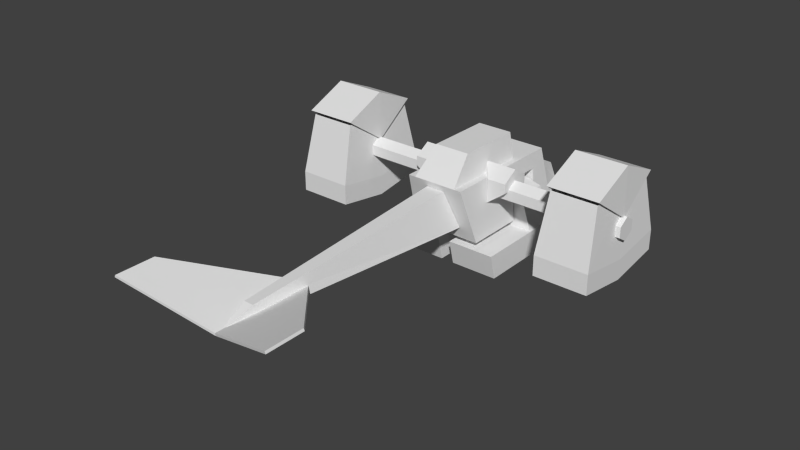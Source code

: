 # Source: dragon.blend  (saved by Blender 2.63.0; exported with 4.5.12 LTS)
import bpy
from mathutils import Matrix  # noqa: F401  (used for matrix-valued properties, if any)

bpy.ops.wm.read_factory_settings(use_empty=True)
scene = bpy.context.scene
scene.name = 'Scene'

# ---- collections
col_collection_1 = bpy.data.collections.new('Collection 1'); scene.collection.children.link(col_collection_1)
col_collection_2 = bpy.data.collections.new('Collection 2'); scene.collection.children.link(col_collection_2)
col_collection_3 = bpy.data.collections.new('Collection 3'); scene.collection.children.link(col_collection_3)
col_collection_4 = bpy.data.collections.new('Collection 4'); scene.collection.children.link(col_collection_4)
col_collection_5 = bpy.data.collections.new('Collection 5'); scene.collection.children.link(col_collection_5)
col_collection_6 = bpy.data.collections.new('Collection 6'); scene.collection.children.link(col_collection_6)
col_collection_7 = bpy.data.collections.new('Collection 7'); scene.collection.children.link(col_collection_7)
col_collection_8 = bpy.data.collections.new('Collection 8'); scene.collection.children.link(col_collection_8)
col_collection_9 = bpy.data.collections.new('Collection 9'); scene.collection.children.link(col_collection_9)
col_collection_10 = bpy.data.collections.new('Collection 10'); scene.collection.children.link(col_collection_10)

# ---- world
world_world = bpy.data.worlds.new('World'); scene.world = world_world
world_world.color = (0.05088, 0.05088, 0.05088)
world_world.use_sun_shadow = False
world_world.sun_shadow_jitter_overblur = 0.0
world_world.cycles.sampling_method = 'MANUAL'
world_world.cycles.sample_map_resolution = 256

# ---- meshes
me_flare2 = bpy.data.meshes.new('flare2')
me_flare2.from_pydata([(4.8, 2.0, -19.0)], [], [])
me_flare2.use_remesh_preserve_volume = False
me_flare2.use_remesh_preserve_attributes = False
me_flare2.use_mirror_vertex_groups = False
me_flare2.update()
me_flare1 = bpy.data.meshes.new('flare1')
me_flare1.from_pydata([(-4.8, 2.0, -19.0)], [], [])
me_flare1.use_remesh_preserve_volume = False
me_flare1.use_remesh_preserve_attributes = False
me_flare1.use_mirror_vertex_groups = False
me_flare1.update()
me_s1_left_003 = bpy.data.meshes.new('s1_left.003')
me_s1_left_003.from_pydata([(17.46, 21.15, 2.0), (17.46, 18.18, -4.8), (25.54, 18.18, -4.8), (25.54, 21.15, 2.0), (25.75, 13.5, 2.0), (17.25, 13.5, 2.0), (17.69, 20.95, 1.989), (17.69, 18.09, -4.645), (25.31, 18.09, -4.645), (25.31, 20.95, 1.989), (25.51, 13.5, 2.002), (17.49, 13.5, 2.002)], [], [(4, 2, 3), (0, 1, 5), (0, 3, 2, 1), (10, 9, 8), (6, 11, 7), (6, 7, 8, 9), (2, 4, 10, 8), (9, 10, 4, 3), (0, 5, 11, 6), (7, 11, 5, 1), (6, 9, 3, 0), (1, 2, 8, 7)])
_uv = me_s1_left_003.uv_layers.new(name='UVMap')
_uv.uv.foreach_set('vector', [0.4787, 0.5698, 0.4151, 0.4675, 0.5234, 0.4675, 0.5234, 0.3498, 0.4151, 0.3498, 0.4787, 0.2475, 0.5234, 0.3498, 0.5234, 0.4675, 0.4151, 0.4675, 0.4151, 0.3498, 0.4798, 0.5698, 0.5243, 0.4663, 0.4151, 0.4663, 0.5243, 0.351, 0.4798, 0.2475, 0.4151, 0.351, 0.5243, 0.351, 0.4151, 0.351, 0.4151, 0.4663, 0.5243, 0.4663, 0.1204, 0.8626, 0.1204, 0.8999, 0.1577, 0.8999, 0.1577, 0.8626, 0.1204, 0.8626, 0.1204, 0.8999, 0.1577, 0.8999, 0.1577, 0.8626, 0.1204, 0.8626, 0.1204, 0.8999, 0.1577, 0.8999, 0.1577, 0.8626, 0.1204, 0.8626, 0.1204, 0.8999, 0.1577, 0.8999, 0.1577, 0.8626, 0.1204, 0.8626, 0.1204, 0.8999, 0.1577, 0.8999, 0.1577, 0.8626, 0.1204, 0.8626, 0.1204, 0.8999, 0.1577, 0.8999, 0.1577, 0.8626])
me_s1_left_003.use_remesh_preserve_volume = False
me_s1_left_003.use_remesh_preserve_attributes = False
me_s1_left_003.use_mirror_vertex_groups = False
me_s1_left_003.update()
me_s1_left_002 = bpy.data.meshes.new('s1_left.002')
me_s1_left_002.from_pydata([(17.46, 21.15, 2.0), (17.46, 18.18, 8.8), (25.54, 18.18, 8.8), (25.54, 21.15, 2.0), (25.75, 13.5, 2.0), (17.25, 13.5, 2.0), (17.69, 20.95, 2.011), (17.69, 18.09, 8.645), (25.31, 18.09, 8.645), (25.31, 20.95, 2.011), (25.51, 13.5, 1.998), (17.49, 13.5, 1.998)], [], [(4, 3, 2), (0, 5, 1), (0, 1, 2, 3), (10, 8, 9), (6, 7, 11), (6, 9, 8, 7), (2, 8, 10, 4), (9, 3, 4, 10), (0, 6, 11, 5), (7, 1, 5, 11), (6, 0, 3, 9), (1, 7, 8, 2)])
_uv = me_s1_left_002.uv_layers.new(name='UVMap')
_uv.uv.foreach_set('vector', [0.4787, 0.5698, 0.5234, 0.4675, 0.4151, 0.4675, 0.5234, 0.3498, 0.4787, 0.2475, 0.4151, 0.3498, 0.5234, 0.3498, 0.4151, 0.3498, 0.4151, 0.4675, 0.5234, 0.4675, 0.4798, 0.5698, 0.4151, 0.4663, 0.5243, 0.4663, 0.5243, 0.351, 0.4151, 0.351, 0.4798, 0.2475, 0.5243, 0.351, 0.5243, 0.4663, 0.4151, 0.4663, 0.4151, 0.351, 0.1204, 0.8626, 0.1577, 0.8626, 0.1577, 0.8999, 0.1204, 0.8999, 0.1204, 0.8626, 0.1577, 0.8626, 0.1577, 0.8999, 0.1204, 0.8999, 0.1204, 0.8626, 0.1577, 0.8626, 0.1577, 0.8999, 0.1204, 0.8999, 0.1204, 0.8626, 0.1577, 0.8626, 0.1577, 0.8999, 0.1204, 0.8999, 0.1204, 0.8626, 0.1577, 0.8626, 0.1577, 0.8999, 0.1204, 0.8999, 0.1204, 0.8626, 0.1577, 0.8626, 0.1577, 0.8999, 0.1204, 0.8999])
me_s1_left_002.use_remesh_preserve_volume = False
me_s1_left_002.use_remesh_preserve_attributes = False
me_s1_left_002.use_mirror_vertex_groups = False
me_s1_left_002.update()
me_s1_left_001 = bpy.data.meshes.new('s1_left.001')
me_s1_left_001.from_pydata([(-17.46, 21.15, 2.0), (-17.46, 18.18, 8.8), (-25.54, 18.18, 8.8), (-25.54, 21.15, 2.0), (-25.75, 13.5, 2.0), (-17.25, 13.5, 2.0), (-17.69, 20.95, 2.011), (-17.69, 18.09, 8.645), (-25.31, 18.09, 8.645), (-25.31, 20.95, 2.011), (-25.51, 13.5, 1.998), (-17.49, 13.5, 1.998)], [], [(4, 2, 3), (0, 1, 5), (0, 3, 2, 1), (10, 9, 8), (6, 11, 7), (6, 7, 8, 9), (2, 4, 10, 8), (9, 10, 4, 3), (0, 5, 11, 6), (7, 11, 5, 1), (6, 9, 3, 0), (1, 2, 8, 7)])
_uv = me_s1_left_001.uv_layers.new(name='UVMap')
_uv.uv.foreach_set('vector', [0.4787, 0.5698, 0.4151, 0.4675, 0.5234, 0.4675, 0.5234, 0.3498, 0.4151, 0.3498, 0.4787, 0.2475, 0.5234, 0.3498, 0.5234, 0.4675, 0.4151, 0.4675, 0.4151, 0.3498, 0.4798, 0.5698, 0.5243, 0.4663, 0.4151, 0.4663, 0.5243, 0.351, 0.4798, 0.2475, 0.4151, 0.351, 0.5243, 0.351, 0.4151, 0.351, 0.4151, 0.4663, 0.5243, 0.4663, 0.1204, 0.8626, 0.1204, 0.8999, 0.1577, 0.8999, 0.1577, 0.8626, 0.1204, 0.8626, 0.1204, 0.8999, 0.1577, 0.8999, 0.1577, 0.8626, 0.1204, 0.8626, 0.1204, 0.8999, 0.1577, 0.8999, 0.1577, 0.8626, 0.1204, 0.8626, 0.1204, 0.8999, 0.1577, 0.8999, 0.1577, 0.8626, 0.1204, 0.8626, 0.1204, 0.8999, 0.1577, 0.8999, 0.1577, 0.8626, 0.1204, 0.8626, 0.1204, 0.8999, 0.1577, 0.8999, 0.1577, 0.8626])
me_s1_left_001.use_remesh_preserve_volume = False
me_s1_left_001.use_remesh_preserve_attributes = False
me_s1_left_001.use_mirror_vertex_groups = False
me_s1_left_001.update()
me_s1_left = bpy.data.meshes.new('s1_left')
me_s1_left.from_pydata([(-17.46, 21.15, 2.0), (-17.46, 18.18, -4.8), (-25.54, 18.18, -4.8), (-25.54, 21.15, 2.0), (-25.75, 13.5, 2.0), (-17.25, 13.5, 2.0), (-17.69, 20.95, 1.989), (-17.69, 18.09, -4.645), (-25.31, 18.09, -4.645), (-25.31, 20.95, 1.989), (-25.51, 13.5, 2.002), (-17.49, 13.5, 2.002)], [], [(4, 3, 2), (0, 5, 1), (0, 1, 2, 3), (10, 8, 9), (6, 7, 11), (6, 9, 8, 7), (2, 8, 10, 4), (9, 3, 4, 10), (0, 6, 11, 5), (7, 1, 5, 11), (6, 0, 3, 9), (1, 7, 8, 2)])
_uv = me_s1_left.uv_layers.new(name='UVMap')
_uv.uv.foreach_set('vector', [0.4787, 0.5698, 0.5234, 0.4675, 0.4151, 0.4675, 0.5234, 0.3498, 0.4787, 0.2475, 0.4151, 0.3498, 0.5234, 0.3498, 0.4151, 0.3498, 0.4151, 0.4675, 0.5234, 0.4675, 0.4798, 0.5698, 0.4151, 0.4663, 0.5243, 0.4663, 0.5243, 0.351, 0.4151, 0.351, 0.4798, 0.2475, 0.5243, 0.351, 0.5243, 0.4663, 0.4151, 0.4663, 0.4151, 0.351, 0.1204, 0.8626, 0.1577, 0.8626, 0.1577, 0.8999, 0.1204, 0.8999, 0.1204, 0.8626, 0.1577, 0.8626, 0.1577, 0.8999, 0.1204, 0.8999, 0.1204, 0.8626, 0.1577, 0.8626, 0.1577, 0.8999, 0.1204, 0.8999, 0.1204, 0.8626, 0.1577, 0.8626, 0.1577, 0.8999, 0.1204, 0.8999, 0.1204, 0.8626, 0.1577, 0.8626, 0.1577, 0.8999, 0.1204, 0.8999, 0.1204, 0.8626, 0.1577, 0.8626, 0.1577, 0.8999, 0.1204, 0.8999])
me_s1_left.use_remesh_preserve_volume = False
me_s1_left.use_remesh_preserve_attributes = False
me_s1_left.use_mirror_vertex_groups = False
me_s1_left.update()
me_thruster_left_001 = bpy.data.meshes.new('thruster_left.001')
me_thruster_left_001.from_pydata([(17.25, 8.4, 10.5), (17.89, 17.54, 8.375), (25.75, 8.4, 10.5), (25.11, 17.54, 8.375), (25.11, 17.54, 2.0), (25.75, 7.125, 2.0), (17.89, 17.54, -4.375), (25.75, 8.4, -6.5), (25.11, 17.54, -4.375), (25.75, 5.212, 10.5), (25.75, 3.938, 2.0), (25.75, 5.212, -6.5), (17.89, 13.05, 8.375), (25.11, 13.05, 8.375), (17.89, 13.05, -4.375), (25.11, 13.05, -4.375), (17.89, 17.54, 2.0), (17.25, 5.212, 10.5), (17.25, 8.4, -6.5), (17.25, 7.125, 2.0), (17.25, 5.212, -6.5), (17.25, 3.938, 2.0)], [], [(20, 21, 19, 18), (9, 10, 5, 2), (6, 14, 15, 8), (12, 1, 3, 13), (12, 13, 15, 14), (2, 5, 4, 3), (1, 12, 14, 6), (7, 8, 4, 5), (20, 18, 7, 11), (18, 19, 16, 6), (17, 9, 2, 0), (2, 3, 1, 0), (11, 7, 5, 10), (0, 1, 16, 19), (7, 18, 6, 8), (17, 0, 19, 21), (17, 21, 10, 9), (10, 21, 20, 11), (8, 15, 13, 3)])
_uv = me_thruster_left_001.uv_layers.new(name='UVMap')
_uv.uv.foreach_set('vector', [0.3046, 0.1122, 0.2016, 0.09677, 0.2016, 0.1354, 0.3046, 0.1508, 0.3046, 0.1122, 0.2016, 0.09677, 0.2016, 0.1354, 0.3046, 0.1508, 0.3179, 0.33, 0.3179, 0.388, 0.4112, 0.388, 0.4112, 0.33, 0.4117, 0.3892, 0.4117, 0.331, 0.3181, 0.331, 0.3181, 0.3892, 0.3179, 0.5526, 0.4112, 0.5526, 0.4112, 0.388, 0.3179, 0.388, 0.3046, 0.1508, 0.2016, 0.1354, 0.2016, 0.2618, 0.2789, 0.2618, 0.3481, 0.5775, 0.3481, 0.6361, 0.5146, 0.6361, 0.5146, 0.5775, 0.3046, 0.1508, 0.2789, 0.2618, 0.2016, 0.2618, 0.2016, 0.1354, 0.3097, 0.1678, 0.3097, 0.2089, 0.4194, 0.2089, 0.4194, 0.1678, 0.3046, 0.1508, 0.2016, 0.1354, 0.2016, 0.2618, 0.2789, 0.2618, 0.42, 0.1681, 0.3098, 0.1681, 0.3098, 0.2094, 0.42, 0.2094, 0.3098, 0.2094, 0.3181, 0.331, 0.4117, 0.331, 0.42, 0.2094, 0.3046, 0.1122, 0.3046, 0.1508, 0.2016, 0.1354, 0.2016, 0.09677, 0.3046, 0.1508, 0.2789, 0.2618, 0.2016, 0.2618, 0.2016, 0.1354, 0.4194, 0.2089, 0.3097, 0.2089, 0.3179, 0.33, 0.4112, 0.33, 0.3046, 0.1122, 0.3046, 0.1508, 0.2016, 0.1354, 0.2016, 0.09677, 0.42, 0.1681, 0.42, 0.05674, 0.3098, 0.05674, 0.3098, 0.1681, 0.4194, 0.05679, 0.3097, 0.05679, 0.3097, 0.1678, 0.4194, 0.1678, 0.3481, 0.5778, 0.3481, 0.6365, 0.5146, 0.6365, 0.5146, 0.5778])
me_thruster_left_001.use_remesh_preserve_volume = False
me_thruster_left_001.use_remesh_preserve_attributes = False
me_thruster_left_001.use_mirror_vertex_groups = False
me_thruster_left_001.update()
me_thruster_left = bpy.data.meshes.new('thruster_left')
me_thruster_left.from_pydata([(-17.25, 8.4, 10.5), (-17.89, 17.54, 8.375), (-25.75, 8.4, 10.5), (-25.11, 17.54, 8.375), (-25.11, 17.54, 2.0), (-25.75, 7.125, 2.0), (-17.89, 17.54, -4.375), (-25.75, 8.4, -6.5), (-25.11, 17.54, -4.375), (-25.75, 5.212, 10.5), (-25.75, 3.938, 2.0), (-25.75, 5.212, -6.5), (-17.89, 13.05, 8.375), (-25.11, 13.05, 8.375), (-17.89, 13.05, -4.375), (-25.11, 13.05, -4.375), (-17.89, 17.54, 2.0), (-17.25, 5.212, 10.5), (-17.25, 8.4, -6.5), (-17.25, 7.125, 2.0), (-17.25, 5.212, -6.5), (-17.25, 3.938, 2.0)], [], [(20, 18, 19, 21), (9, 2, 5, 10), (6, 8, 15, 14), (12, 13, 3, 1), (12, 14, 15, 13), (2, 3, 4, 5), (1, 6, 14, 12), (7, 5, 4, 8), (20, 11, 7, 18), (18, 6, 16, 19), (17, 0, 2, 9), (2, 0, 1, 3), (11, 10, 5, 7), (0, 19, 16, 1), (7, 8, 6, 18), (17, 21, 19, 0), (17, 9, 10, 21), (10, 11, 20, 21), (8, 3, 13, 15)])
_uv = me_thruster_left.uv_layers.new(name='UVMap')
_uv.uv.foreach_set('vector', [0.3046, 0.1122, 0.3046, 0.1508, 0.2016, 0.1354, 0.2016, 0.09677, 0.3046, 0.1122, 0.3046, 0.1508, 0.2016, 0.1354, 0.2016, 0.09677, 0.3179, 0.33, 0.4112, 0.33, 0.4112, 0.388, 0.3179, 0.388, 0.4117, 0.3892, 0.3181, 0.3892, 0.3181, 0.331, 0.4117, 0.331, 0.3179, 0.5526, 0.3179, 0.388, 0.4112, 0.388, 0.4112, 0.5526, 0.3046, 0.1508, 0.2789, 0.2618, 0.2016, 0.2618, 0.2016, 0.1354, 0.3481, 0.5775, 0.5146, 0.5775, 0.5146, 0.6361, 0.3481, 0.6361, 0.3046, 0.1508, 0.2016, 0.1354, 0.2016, 0.2618, 0.2789, 0.2618, 0.3097, 0.1678, 0.4194, 0.1678, 0.4194, 0.2089, 0.3097, 0.2089, 0.3046, 0.1508, 0.2789, 0.2618, 0.2016, 0.2618, 0.2016, 0.1354, 0.42, 0.1681, 0.42, 0.2094, 0.3098, 0.2094, 0.3098, 0.1681, 0.3098, 0.2094, 0.42, 0.2094, 0.4117, 0.331, 0.3181, 0.331, 0.3046, 0.1122, 0.2016, 0.09677, 0.2016, 0.1354, 0.3046, 0.1508, 0.3046, 0.1508, 0.2016, 0.1354, 0.2016, 0.2618, 0.2789, 0.2618, 0.4194, 0.2089, 0.4112, 0.33, 0.3179, 0.33, 0.3097, 0.2089, 0.3046, 0.1122, 0.2016, 0.09677, 0.2016, 0.1354, 0.3046, 0.1508, 0.42, 0.1681, 0.3098, 0.1681, 0.3098, 0.05674, 0.42, 0.05674, 0.4194, 0.05679, 0.4194, 0.1678, 0.3097, 0.1678, 0.3097, 0.05679, 0.3481, 0.5778, 0.5146, 0.5778, 0.5146, 0.6365, 0.3481, 0.6365])
me_thruster_left.use_remesh_preserve_volume = False
me_thruster_left.use_remesh_preserve_attributes = False
me_thruster_left.use_mirror_vertex_groups = False
me_thruster_left.update()
me_nrg_left_001 = bpy.data.meshes.new('nrg_left.001')
me_nrg_left_001.from_pydata([(17.96, 13.5, -4.292), (19.22, 17.24, -1.146), (19.22, 17.24, 5.146), (17.96, 13.5, 8.292), (25.04, 13.5, -4.292), (23.78, 17.24, -1.146), (23.78, 17.24, 5.146), (25.04, 13.5, 8.292)], [], [(4, 0, 1, 5), (5, 1, 2, 6), (4, 5, 6, 7), (0, 3, 2, 1), (6, 2, 3, 7), (4, 7, 3, 0)])
_uv = me_nrg_left_001.uv_layers.new(name='UVMap')
_uv.uv.foreach_set('vector', [0.8585, 0.6391, 0.7637, 0.6391, 0.7806, 0.7044, 0.8415, 0.7044, 0.8415, 0.7044, 0.7806, 0.7044, 0.7806, 0.7886, 0.8415, 0.7886, 0.8973, 0.6613, 0.8439, 0.7038, 0.8439, 0.789, 0.8973, 0.8316, 0.8973, 0.8316, 0.8973, 0.6613, 0.8439, 0.7038, 0.8439, 0.789, 0.8415, 0.7886, 0.7806, 0.7886, 0.7637, 0.854, 0.8585, 0.854, 0.4292, 0.6434, 0.4292, 0.8152, 0.5259, 0.8152, 0.5259, 0.6434])
me_nrg_left_001.use_remesh_preserve_volume = False
me_nrg_left_001.use_remesh_preserve_attributes = False
me_nrg_left_001.use_mirror_vertex_groups = False
me_nrg_left_001.update()
me_nrg_left = bpy.data.meshes.new('nrg_left')
me_nrg_left.from_pydata([(-17.96, 13.5, -4.292), (-19.22, 17.24, -1.146), (-19.22, 17.24, 5.146), (-17.96, 13.5, 8.292), (-25.04, 13.5, -4.292), (-23.78, 17.24, -1.146), (-23.78, 17.24, 5.146), (-25.04, 13.5, 8.292)], [], [(4, 5, 1, 0), (5, 6, 2, 1), (4, 7, 6, 5), (0, 1, 2, 3), (6, 7, 3, 2), (4, 0, 3, 7)])
_uv = me_nrg_left.uv_layers.new(name='UVMap')
_uv.uv.foreach_set('vector', [0.8585, 0.6391, 0.8415, 0.7044, 0.7806, 0.7044, 0.7637, 0.6391, 0.8415, 0.7044, 0.8415, 0.7886, 0.7806, 0.7886, 0.7806, 0.7044, 0.8973, 0.6613, 0.8973, 0.8316, 0.8439, 0.789, 0.8439, 0.7038, 0.8973, 0.8316, 0.8439, 0.789, 0.8439, 0.7038, 0.8973, 0.6613, 0.8415, 0.7886, 0.8585, 0.854, 0.7637, 0.854, 0.7806, 0.7886, 0.4292, 0.6434, 0.5259, 0.6434, 0.5259, 0.8152, 0.4292, 0.8152])
me_nrg_left.use_remesh_preserve_volume = False
me_nrg_left.use_remesh_preserve_attributes = False
me_nrg_left.use_mirror_vertex_groups = False
me_nrg_left.update()
me_base = bpy.data.meshes.new('base')
me_base.from_pydata([(1.571, 8.0, -18.0), (-3.0, 12.0, -10.44), (3.0, 12.0, -10.44), (2.0, 5.0, -19.0), (-2.0, 5.0, -19.0), (5.0, 5.0, -12.0), (-4.625, 14.0, 10.5), (-4.625, 14.0, -10.0), (-1.571, 8.0, -18.0), (0.0, 9.0, 51.7), (0.7497, 11.0, 46.7), (1.53, 9.0, 40.7), (-1.53, 9.0, 40.7), (13.0, 14.0, 56.2), (13.0, 14.0, 50.2), (3.0, 7.0, 8.199), (-1.47, 13.0, 10.2), (1.47, 13.0, 10.2), (2.8, 18.0, -4.0), (3.5, 14.0, -4.0), (-3.5, 14.0, -4.0), (3.5, 14.0, 10.5), (-5.0, 5.0, -12.0), (2.8, 18.0, 6.5), (-2.8, 18.0, 6.5), (4.625, 14.0, -2.0), (4.868, 11.5, -2.0), (4.868, 11.5, -7.5), (4.625, 14.0, -7.5), (4.625, 14.0, 10.5), (5.5, 5.0, 7.5), (5.5, 5.0, -2.0), (5.5, 5.0, -12.0), (4.625, 14.0, -10.0), (5.5, 5.0, -7.5), (-12.86, 14.35, 50.2), (-0.1363, 9.354, 36.2), (-0.1363, 9.354, 52.2), (12.86, 14.35, 56.2), (12.86, 14.35, 50.2), (-12.86, 14.35, 56.2), (-0.7497, 11.0, 46.7), (0.1363, 9.354, 52.2), (-3.0, 7.0, 8.199), (0.1363, 9.354, 36.2), (-4.625, 14.0, -2.0), (-4.868, 11.5, -2.0), (-4.868, 11.5, -7.5), (-4.625, 14.0, -7.5), (-13.0, 14.0, 50.2), (-5.5, 5.0, 7.5), (-5.5, 5.0, -2.0), (-5.5, 5.0, -12.0), (-13.0, 14.0, 56.2), (-5.5, 5.0, -7.5), (-2.8, 18.0, -4.0), (0.0, 9.0, 52.2), (-3.5, 14.0, 10.5), (0.0, 9.0, 36.2)], [], [(2, 5, 3, 0), (9, 11, 10), (36, 37, 38, 39), (1, 8, 4, 22), (56, 58, 14, 13), (56, 13, 38, 37), (36, 39, 14, 58), (15, 17, 10, 11), (6, 29, 33, 7), (58, 56, 37, 36), (19, 18, 23, 21), (56, 53, 49, 58), (32, 33, 28, 34), (25, 26, 27, 28), (56, 42, 40, 53), (53, 40, 35, 49), (29, 30, 31, 25), (0, 8, 1, 2), (13, 14, 39, 38), (3, 4, 8, 0), (44, 58, 49, 35), (45, 48, 47, 46), (58, 44, 42, 56), (44, 35, 40, 42), (16, 41, 10, 17), (9, 10, 41), (12, 43, 15, 11), (43, 12, 41, 16), (52, 54, 48, 7), (50, 30, 29, 6), (24, 23, 18, 55), (19, 20, 55, 18), (7, 33, 32, 52), (23, 24, 57, 21), (9, 41, 12), (6, 45, 51, 50), (20, 57, 24, 55), (26, 31, 51, 46), (30, 50, 51, 31), (26, 46, 47, 27), (34, 27, 47, 54), (52, 32, 34, 54), (4, 3, 5, 22)])
_uv = me_base.uv_layers.new(name='UVMap')
_uv.uv.foreach_set('vector', [0.1134, 0.8135, 0.109, 0.9192, 0.0008781, 0.9241, 0.00952, 0.8796, 0.008828, 0.8671, 0.01071, 0.5431, 0.06309, 0.6903, 0.3578, 0.5599, 0.1693, 0.5599, 0.1222, 0.724, 0.1929, 0.724, 0.1134, 0.8135, 0.00952, 0.8796, 0.0008781, 0.9241, 0.109, 0.9192, 0.1687, 0.5603, 0.357, 0.5606, 0.1919, 0.7243, 0.1213, 0.7241, 0.1202, 0.8642, 0.1598, 0.8642, 0.1598, 0.9038, 0.1202, 0.9038, 0.1202, 0.8642, 0.1598, 0.8642, 0.1598, 0.9038, 0.1202, 0.9038, 0.008828, 0.1017, 0.09071, 0.1342, 0.06309, 0.6903, 0.01071, 0.5431, 0.4861, 0.8876, 0.4861, 0.9844, 0.2716, 0.9844, 0.2716, 0.8876, 0.1118, 0.8579, 0.1616, 0.8579, 0.1616, 0.9077, 0.1118, 0.9077, 0.3061, 0.4703, 0.2492, 0.4703, 0.2492, 0.3233, 0.3061, 0.2673, 0.1687, 0.5603, 0.1213, 0.7241, 0.1919, 0.7243, 0.357, 0.5606, 0.6235, 0.6901, 0.5834, 0.8718, 0.5332, 0.8718, 0.5331, 0.6901, 0.4227, 0.8719, 0.4227, 0.8214, 0.5332, 0.8213, 0.5332, 0.8718, 0.1202, 0.8642, 0.1202, 0.9038, 0.1598, 0.9038, 0.1598, 0.8642, 0.1202, 0.8642, 0.1202, 0.9038, 0.1598, 0.9038, 0.1598, 0.8642, 0.1715, 0.8721, 0.2317, 0.6904, 0.4226, 0.6902, 0.4227, 0.8719, 0.04683, 0.9785, 0.04683, 0.935, 0.1651, 0.9153, 0.1651, 0.9983, 0.1202, 0.8642, 0.1598, 0.8642, 0.1598, 0.9038, 0.1202, 0.9038, 0.003071, 0.9844, 0.003071, 0.9291, 0.04683, 0.935, 0.04683, 0.9785, 0.1202, 0.8642, 0.1202, 0.9038, 0.1598, 0.9038, 0.1598, 0.8642, 0.4227, 0.8719, 0.5332, 0.8718, 0.5332, 0.8213, 0.4227, 0.8214, 0.1118, 0.8579, 0.1118, 0.9077, 0.1616, 0.9077, 0.1616, 0.8579, 0.3578, 0.5599, 0.1929, 0.724, 0.1222, 0.724, 0.1693, 0.5599, 0.1684, 0.1439, 0.1211, 0.7048, 0.06309, 0.6903, 0.09071, 0.1342, 0.008828, 0.8671, 0.06309, 0.6903, 0.1211, 0.7048, 0.9212, 0.8516, 0.8952, 0.3066, 0.9957, 0.3063, 0.9931, 0.8514, 0.008828, 0.1017, 0.01071, 0.5431, 0.06309, 0.6903, 0.09071, 0.1342, 0.6235, 0.6901, 0.5331, 0.6901, 0.5332, 0.8718, 0.5834, 0.8718, 0.5854, 0.8784, 0.5854, 0.9936, 0.4861, 0.9844, 0.4861, 0.8876, 0.2465, 0.4723, 0.1676, 0.4723, 0.1676, 0.3244, 0.2465, 0.3244, 0.1577, 0.268, 0.2564, 0.268, 0.2465, 0.3244, 0.1676, 0.3244, 0.2716, 0.8876, 0.2716, 0.9844, 0.1751, 0.9936, 0.1751, 0.8784, 0.1676, 0.4723, 0.2465, 0.4723, 0.2564, 0.552, 0.1577, 0.552, 0.008828, 0.8671, 0.06309, 0.6903, 0.01071, 0.5431, 0.1715, 0.8721, 0.4227, 0.8719, 0.4226, 0.6902, 0.2317, 0.6904, 0.3061, 0.4703, 0.3061, 0.2673, 0.2492, 0.3233, 0.2492, 0.4703, 0.7973, 0.8672, 0.8787, 0.8592, 0.8787, 0.997, 0.7973, 0.989, 0.9977, 0.8592, 0.9977, 0.997, 0.8787, 0.997, 0.8787, 0.8592, 0.7973, 0.8672, 0.7973, 0.989, 0.7285, 0.989, 0.7285, 0.8672, 0.6471, 0.8592, 0.7285, 0.8672, 0.7285, 0.989, 0.6471, 0.997, 0.5908, 0.997, 0.5908, 0.8592, 0.6471, 0.8592, 0.6471, 0.997, 0.6164, 0.8068, 0.6164, 0.7301, 0.7507, 0.6725, 0.7507, 0.8644])
me_base.use_remesh_preserve_volume = False
me_base.use_remesh_preserve_attributes = False
me_base.use_mirror_vertex_groups = False
me_base.update()
me_arm_left_001 = bpy.data.meshes.new('arm_left.001')
me_arm_left_001.from_pydata([(26.21, 12.82, 0.4164), (4.703, 12.82, 0.4164), (26.21, 13.81, 2.0), (4.703, 13.81, 2.0), (26.21, 12.82, 3.584), (4.703, 12.82, 3.584), (26.21, 11.18, 3.584), (4.703, 11.18, 3.584), (26.21, 10.19, 2.0), (4.703, 10.19, 2.0), (26.21, 11.18, 0.4164), (4.703, 11.18, 0.4164)], [], [(2, 0, 1, 3), (4, 2, 3, 5), (8, 6, 7, 9), (10, 8, 9, 11), (10, 11, 1, 0), (4, 5, 7, 6), (2, 4, 6, 8, 10, 0)])
_uv = me_arm_left_001.uv_layers.new(name='UVMap')
_uv.uv.foreach_set('vector', [0.12, 0.8011, 0.12, 0.8434, 0.1622, 0.8434, 0.1622, 0.8011, 0.12, 0.8011, 0.12, 0.8434, 0.1622, 0.8434, 0.1622, 0.8011, 0.12, 0.8011, 0.12, 0.8434, 0.1622, 0.8434, 0.1622, 0.8011, 0.12, 0.8011, 0.12, 0.8434, 0.1622, 0.8434, 0.1622, 0.8011, 0.12, 0.8011, 0.12, 0.8434, 0.1622, 0.8434, 0.1622, 0.8011, 0.12, 0.8011, 0.12, 0.8434, 0.1622, 0.8434, 0.1622, 0.8011, 0.1738, 0.7636, 0.1586, 0.7394, 0.1334, 0.7394, 0.1182, 0.7636, 0.1334, 0.7878, 0.1586, 0.7878])
me_arm_left_001.use_remesh_preserve_volume = False
me_arm_left_001.use_remesh_preserve_attributes = False
me_arm_left_001.use_mirror_vertex_groups = False
me_arm_left_001.update()
me_arm_left = bpy.data.meshes.new('arm_left')
me_arm_left.from_pydata([(-26.21, 12.82, 0.4164), (-4.703, 12.82, 0.4164), (-26.21, 13.81, 2.0), (-4.703, 13.81, 2.0), (-26.21, 12.82, 3.584), (-4.703, 12.82, 3.584), (-26.21, 11.18, 3.584), (-4.703, 11.18, 3.584), (-26.21, 10.19, 2.0), (-4.703, 10.19, 2.0), (-26.21, 11.18, 0.4164), (-4.703, 11.18, 0.4164)], [], [(2, 3, 1, 0), (4, 5, 3, 2), (8, 9, 7, 6), (10, 11, 9, 8), (10, 0, 1, 11), (4, 6, 7, 5), (2, 0, 10, 8, 6, 4)])
_uv = me_arm_left.uv_layers.new(name='UVMap')
_uv.uv.foreach_set('vector', [0.12, 0.8011, 0.1622, 0.8011, 0.1622, 0.8434, 0.12, 0.8434, 0.12, 0.8011, 0.1622, 0.8011, 0.1622, 0.8434, 0.12, 0.8434, 0.12, 0.8011, 0.1622, 0.8011, 0.1622, 0.8434, 0.12, 0.8434, 0.12, 0.8011, 0.1622, 0.8011, 0.1622, 0.8434, 0.12, 0.8434, 0.12, 0.8011, 0.1622, 0.8011, 0.1622, 0.8434, 0.12, 0.8434, 0.12, 0.8011, 0.1622, 0.8011, 0.1622, 0.8434, 0.12, 0.8434, 0.1738, 0.7636, 0.1586, 0.7878, 0.1334, 0.7878, 0.1182, 0.7636, 0.1334, 0.7394, 0.1586, 0.7394])
me_arm_left.use_remesh_preserve_volume = False
me_arm_left.use_remesh_preserve_attributes = False
me_arm_left.use_mirror_vertex_groups = False
me_arm_left.update()
me_boot_left_001 = bpy.data.meshes.new('boot_left.001')
me_boot_left_001.from_pydata([(8.0, 12.5, -0.5), (8.0, 14.0, -0.5), (5.0, 14.0, -0.5), (5.0, 10.25, -0.5), (3.0, 10.25, 2.0), (3.0, 15.5, 2.0), (8.0, 15.5, 2.0), (5.0, 10.25, 4.5), (5.0, 14.0, 4.5), (8.0, 14.0, 4.5), (8.0, 12.5, 4.5), (3.0, 10.25, 2.0), (3.0, 15.5, 2.0), (8.0, 15.5, 2.0)], [], [(5, 6, 1, 2), (10, 9, 8, 7), (4, 5, 2, 3), (11, 7, 8, 12), (12, 8, 9, 13), (0, 3, 2, 1), (10, 7, 3, 0), (0, 1, 9, 10), (1, 13, 9)])
_uv = me_boot_left_001.uv_layers.new(name='UVMap')
_uv.uv.foreach_set('vector', [0.8944, 0.5512, 0.8944, 0.4308, 0.8242, 0.4308, 0.8242, 0.503, 0.8721, 0.5683, 0.9054, 0.5683, 0.9054, 0.6349, 0.8221, 0.6349, 0.7854, 0.6152, 0.8944, 0.5512, 0.8242, 0.503, 0.7464, 0.5488, 0.7854, 0.6152, 0.7464, 0.5488, 0.8242, 0.503, 0.8944, 0.5512, 0.8944, 0.5512, 0.8242, 0.503, 0.8242, 0.4308, 0.8944, 0.4308, 0.8721, 0.5683, 0.8221, 0.6349, 0.9054, 0.6349, 0.9054, 0.5683, 0.8198, 0.4494, 0.8198, 0.3207, 0.6482, 0.3207, 0.6482, 0.4494, 0.6482, 0.4494, 0.6482, 0.5009, 0.8198, 0.5009, 0.8198, 0.4494, 0.6482, 0.5009, 0.734, 0.5523, 0.8198, 0.5009])
me_boot_left_001.use_remesh_preserve_volume = False
me_boot_left_001.use_remesh_preserve_attributes = False
me_boot_left_001.use_mirror_vertex_groups = False
me_boot_left_001.update()
me_boot_left = bpy.data.meshes.new('boot_left')
me_boot_left.from_pydata([(-8.0, 12.5, -0.5), (-8.0, 14.0, -0.5), (-5.0, 14.0, -0.5), (-5.0, 10.25, -0.5), (-3.0, 10.25, 2.0), (-3.0, 15.5, 2.0), (-8.0, 15.5, 2.0), (-5.0, 10.25, 4.5), (-5.0, 14.0, 4.5), (-8.0, 14.0, 4.5), (-8.0, 12.5, 4.5), (-3.0, 10.25, 2.0), (-3.0, 15.5, 2.0), (-8.0, 15.5, 2.0)], [], [(5, 2, 1, 6), (10, 7, 8, 9), (4, 3, 2, 5), (11, 12, 8, 7), (12, 13, 9, 8), (0, 1, 2, 3), (10, 0, 3, 7), (0, 10, 9, 1), (1, 9, 13)])
_uv = me_boot_left.uv_layers.new(name='UVMap')
_uv.uv.foreach_set('vector', [0.8944, 0.5512, 0.8242, 0.503, 0.8242, 0.4308, 0.8944, 0.4308, 0.8721, 0.5683, 0.8221, 0.6349, 0.9054, 0.6349, 0.9054, 0.5683, 0.7854, 0.6152, 0.7464, 0.5488, 0.8242, 0.503, 0.8944, 0.5512, 0.7854, 0.6152, 0.8944, 0.5512, 0.8242, 0.503, 0.7464, 0.5488, 0.8944, 0.5512, 0.8944, 0.4308, 0.8242, 0.4308, 0.8242, 0.503, 0.8721, 0.5683, 0.9054, 0.5683, 0.9054, 0.6349, 0.8221, 0.6349, 0.8198, 0.4494, 0.6482, 0.4494, 0.6482, 0.3207, 0.8198, 0.3207, 0.6482, 0.4494, 0.8198, 0.4494, 0.8198, 0.5009, 0.6482, 0.5009, 0.6482, 0.5009, 0.8198, 0.5009, 0.734, 0.5523])
me_boot_left.use_remesh_preserve_volume = False
me_boot_left.use_remesh_preserve_attributes = False
me_boot_left.use_mirror_vertex_groups = False
me_boot_left.update()
me_rack_left_001 = bpy.data.meshes.new('rack_left.001')
me_rack_left_001.from_pydata([(1.05, 4.0, -13.0), (8.55, 4.0, -13.0), (8.55, 4.0, 8.0), (1.05, 4.0, 8.0), (8.55, -4.974e-14, 7.0), (1.05, -4.974e-14, 7.0), (8.55, 9.237e-14, -13.0), (1.05, 9.237e-14, -13.0)], [], [(0, 7, 5, 3), (0, 3, 2, 1), (3, 5, 4, 2), (5, 7, 6, 4), (1, 2, 4, 6)])
_uv = me_rack_left_001.uv_layers.new(name='UVMap')
_uv.uv.foreach_set('vector', [0.4236, 0.1601, 0.4236, 0.1187, 0.6305, 0.1187, 0.6409, 0.1601, 0.4232, 0.2411, 0.6329, 0.2411, 0.6329, 0.1662, 0.4232, 0.1662, 0.6329, 0.2411, 0.6741, 0.2411, 0.6741, 0.1662, 0.6329, 0.1662, 0.6741, 0.2411, 0.8739, 0.2411, 0.8739, 0.1662, 0.6741, 0.1662, 0.4236, 0.1601, 0.6409, 0.1601, 0.6305, 0.1187, 0.4236, 0.1187])
me_rack_left_001.use_remesh_preserve_volume = False
me_rack_left_001.use_remesh_preserve_attributes = False
me_rack_left_001.use_mirror_vertex_groups = False
me_rack_left_001.update()
me_rack_left = bpy.data.meshes.new('rack_left')
me_rack_left.from_pydata([(-1.05, 4.0, -13.0), (-8.55, 4.0, -13.0), (-8.55, 4.0, 8.0), (-1.05, 4.0, 8.0), (-8.55, 0.0, 7.0), (-1.05, 0.0, 7.0), (-8.55, 0.0, -13.0), (-1.05, 0.0, -13.0)], [], [(0, 3, 5, 7), (0, 1, 2, 3), (3, 2, 4, 5), (5, 4, 6, 7), (1, 6, 4, 2)])
_uv = me_rack_left.uv_layers.new(name='UVMap')
_uv.uv.foreach_set('vector', [0.4236, 0.1601, 0.6409, 0.1601, 0.6305, 0.1187, 0.4236, 0.1187, 0.4232, 0.2411, 0.4232, 0.1662, 0.6329, 0.1662, 0.6329, 0.2411, 0.6329, 0.2411, 0.6329, 0.1662, 0.6741, 0.1662, 0.6741, 0.2411, 0.6741, 0.2411, 0.6741, 0.1662, 0.8739, 0.1662, 0.8739, 0.2411, 0.4236, 0.1601, 0.4236, 0.1187, 0.6305, 0.1187, 0.6409, 0.1601])
me_rack_left.use_remesh_preserve_volume = False
me_rack_left.use_remesh_preserve_attributes = False
me_rack_left.use_mirror_vertex_groups = False
me_rack_left.update()
me_shoulder_left_001 = bpy.data.meshes.new('shoulder_left.001')
me_shoulder_left_001.from_pydata([(8.3, 4.0, -7.25), (6.55, 9.25, -7.25), (1.55, 10.5, -7.25), (1.55, 4.0, -7.25), (8.3, 4.0, -2.25), (6.55, 9.25, -2.25), (1.55, 10.5, -2.25), (1.55, 4.0, -2.25)], [], [(5, 1, 2, 6), (4, 5, 6, 7), (4, 0, 1, 5), (0, 3, 2, 1)])
_uv = me_shoulder_left_001.uv_layers.new(name='UVMap')
_uv.uv.foreach_set('vector', [0.6202, 0.6042, 0.6202, 0.684, 0.7025, 0.684, 0.7025, 0.6042, 0.6223, 0.6, 0.5993, 0.5309, 0.5335, 0.5145, 0.5335, 0.6, 0.5319, 0.6042, 0.5319, 0.684, 0.6202, 0.684, 0.6202, 0.6042, 0.6223, 0.6, 0.5335, 0.6, 0.5335, 0.5145, 0.5993, 0.5309])
me_shoulder_left_001.use_remesh_preserve_volume = False
me_shoulder_left_001.use_remesh_preserve_attributes = False
me_shoulder_left_001.use_mirror_vertex_groups = False
me_shoulder_left_001.update()
me_shoulder_left = bpy.data.meshes.new('shoulder_left')
me_shoulder_left.from_pydata([(-8.3, 4.0, -7.25), (-6.55, 9.25, -7.25), (-1.55, 10.5, -7.25), (-1.55, 4.0, -7.25), (-8.3, 4.0, -2.25), (-6.55, 9.25, -2.25), (-1.55, 10.5, -2.25), (-1.55, 4.0, -2.25)], [], [(5, 6, 2, 1), (4, 7, 6, 5), (4, 5, 1, 0), (0, 1, 2, 3)])
_uv = me_shoulder_left.uv_layers.new(name='UVMap')
_uv.uv.foreach_set('vector', [0.6202, 0.6042, 0.7025, 0.6042, 0.7025, 0.684, 0.6202, 0.684, 0.6223, 0.6, 0.5335, 0.6, 0.5335, 0.5145, 0.5993, 0.5309, 0.5319, 0.6042, 0.6202, 0.6042, 0.6202, 0.684, 0.5319, 0.684, 0.6223, 0.6, 0.5993, 0.5309, 0.5335, 0.5145, 0.5335, 0.6])
me_shoulder_left.use_remesh_preserve_volume = False
me_shoulder_left.use_remesh_preserve_attributes = False
me_shoulder_left.use_mirror_vertex_groups = False
me_shoulder_left.update()
me_muz_left_001 = bpy.data.meshes.new('muz_left.001')
me_muz_left_001.from_pydata([(9.133, -0.508, -9.5), (9.133, -0.508, -20.0), (0.4673, -0.508, -20.0), (0.4673, -0.508, -9.5), (0.4673, 4.508, -20.0), (0.4673, 4.508, -9.5), (9.133, 4.508, -20.0), (9.133, 4.508, -9.5)], [], [(0, 3, 2, 1), (7, 0, 1, 6), (3, 5, 4, 2), (5, 7, 6, 4), (7, 5, 3, 0), (2, 4, 6, 1)])
_uv = me_muz_left_001.uv_layers.new(name='UVMap')
_uv.uv.foreach_set('vector', [0.5314, 0.4475, 0.6407, 0.4475, 0.6407, 0.315, 0.5314, 0.315, 0.8904, 0.4225, 0.8275, 0.4225, 0.8275, 0.2907, 0.8904, 0.2907, 0.8275, 0.4225, 0.8904, 0.4225, 0.8904, 0.2907, 0.8275, 0.2907, 0.5313, 0.4469, 0.6409, 0.4469, 0.6409, 0.3141, 0.5313, 0.3141, 0.6409, 0.4469, 0.5313, 0.4469, 0.5313, 0.5103, 0.6409, 0.5103, 0.5313, 0.2507, 0.5313, 0.3141, 0.6409, 0.3141, 0.6409, 0.2507])
me_muz_left_001.use_remesh_preserve_volume = False
me_muz_left_001.use_remesh_preserve_attributes = False
me_muz_left_001.use_mirror_vertex_groups = False
me_muz_left_001.update()
me_muz_left = bpy.data.meshes.new('muz_left')
me_muz_left.from_pydata([(-9.133, -0.508, -9.5), (-9.133, -0.508, -20.0), (-0.4673, -0.508, -20.0), (-0.4673, -0.508, -9.5), (-0.4673, 4.508, -20.0), (-0.4673, 4.508, -9.5), (-9.133, 4.508, -20.0), (-9.133, 4.508, -9.5)], [], [(0, 1, 2, 3), (7, 6, 1, 0), (3, 2, 4, 5), (5, 4, 6, 7), (7, 0, 3, 5), (2, 1, 6, 4)])
_uv = me_muz_left.uv_layers.new(name='UVMap')
_uv.uv.foreach_set('vector', [0.5314, 0.4475, 0.5314, 0.315, 0.6407, 0.315, 0.6407, 0.4475, 0.8904, 0.4225, 0.8904, 0.2907, 0.8275, 0.2907, 0.8275, 0.4225, 0.8275, 0.4225, 0.8275, 0.2907, 0.8904, 0.2907, 0.8904, 0.4225, 0.5313, 0.4469, 0.5313, 0.3141, 0.6409, 0.3141, 0.6409, 0.4469, 0.6409, 0.4469, 0.6409, 0.5103, 0.5313, 0.5103, 0.5313, 0.4469, 0.5313, 0.2507, 0.6409, 0.2507, 0.6409, 0.3141, 0.5313, 0.3141])
me_muz_left.use_remesh_preserve_volume = False
me_muz_left.use_remesh_preserve_attributes = False
me_muz_left.use_mirror_vertex_groups = False
me_muz_left.update()

# ---- objects
ob_flare2 = bpy.data.objects.new('flare2', me_flare2)
ob_flare1 = bpy.data.objects.new('flare1', me_flare1)
ob_s1_right = bpy.data.objects.new('s1_right', me_s1_left_003)
ob_s2_right = bpy.data.objects.new('s2_right', me_s1_left_002)
ob_s2_left = bpy.data.objects.new('s2_left', me_s1_left_001)
ob_s1_left = bpy.data.objects.new('s1_left', me_s1_left)
ob_thruster_right = bpy.data.objects.new('thruster_right', me_thruster_left_001)
ob_thruster_left = bpy.data.objects.new('thruster_left', me_thruster_left)
ob_nrg_right = bpy.data.objects.new('nrg_right', me_nrg_left_001)
ob_nrg_left = bpy.data.objects.new('nrg_left', me_nrg_left)
ob_base = bpy.data.objects.new('base', me_base)
ob_arm_right = bpy.data.objects.new('arm_right', me_arm_left_001)
ob_arm_left = bpy.data.objects.new('arm_left', me_arm_left)
ob_boot_right = bpy.data.objects.new('boot_right', me_boot_left_001)
ob_boot_left = bpy.data.objects.new('boot_left', me_boot_left)
ob_rack_right = bpy.data.objects.new('rack_right', me_rack_left_001)
ob_rack_left = bpy.data.objects.new('rack_left', me_rack_left)
ob_shoulder_right = bpy.data.objects.new('shoulder_right', me_shoulder_left_001)
ob_shoulder_left = bpy.data.objects.new('shoulder_left', me_shoulder_left)
ob_muz_right = bpy.data.objects.new('muz_right', me_muz_left_001)
ob_muz_left = bpy.data.objects.new('muz_left', me_muz_left)

# ---- transforms, parenting, visibility, modifiers, constraints
ob_flare2.location = (0.0, 0.0, 0.0)
ob_flare2.rotation_euler = (1.571, 0.0, 0.0)
ob_flare2.scale = (0.05, 0.05, 0.05)
ob_flare2.lineart.crease_threshold = 0.0
ob_flare1.location = (0.0, 0.0, 0.0)
ob_flare1.rotation_euler = (1.571, 0.0, 0.0)
ob_flare1.scale = (0.05, 0.05, 0.05)
ob_flare1.lineart.crease_threshold = 0.0
ob_s1_right.location = (0.0, 0.0, 0.0)
ob_s1_right.rotation_euler = (1.571, 0.0, 0.0)
ob_s1_right.scale = (0.05, 0.05, 0.05)
ob_s1_right.lineart.crease_threshold = 0.0
ob_s2_right.location = (0.0, 0.0, 0.0)
ob_s2_right.rotation_euler = (1.571, 0.0, 0.0)
ob_s2_right.scale = (0.05, 0.05, 0.05)
ob_s2_right.lineart.crease_threshold = 0.0
ob_s2_left.location = (0.0, 0.0, 0.0)
ob_s2_left.rotation_euler = (1.571, 0.0, 0.0)
ob_s2_left.scale = (0.05, 0.05, 0.05)
ob_s2_left.lineart.crease_threshold = 0.0
ob_s1_left.location = (0.0, 0.0, 0.0)
ob_s1_left.rotation_euler = (1.571, 0.0, 0.0)
ob_s1_left.scale = (0.05, 0.05, 0.05)
ob_s1_left.lineart.crease_threshold = 0.0
ob_thruster_right.location = (0.0, 0.0, 0.0)
ob_thruster_right.rotation_euler = (1.571, 0.0, 0.0)
ob_thruster_right.scale = (0.05, 0.05, 0.05)
ob_thruster_right.lineart.crease_threshold = 0.0
ob_thruster_left.location = (0.0, 0.0, 0.0)
ob_thruster_left.rotation_euler = (1.571, 0.0, 0.0)
ob_thruster_left.scale = (0.05, 0.05, 0.05)
ob_thruster_left.lineart.crease_threshold = 0.0
ob_nrg_right.location = (0.0, 0.0, 0.0)
ob_nrg_right.rotation_euler = (1.571, 0.0, 0.0)
ob_nrg_right.scale = (0.05, 0.05, 0.05)
ob_nrg_right.lineart.crease_threshold = 0.0
ob_nrg_left.location = (0.0, 0.0, 0.0)
ob_nrg_left.rotation_euler = (1.571, 0.0, 0.0)
ob_nrg_left.scale = (0.05, 0.05, 0.05)
ob_nrg_left.lineart.crease_threshold = 0.0
ob_base.location = (0.0, 0.0, 0.0)
ob_base.rotation_euler = (1.571, 0.0, 0.0)
ob_base.scale = (0.05, 0.05, 0.05)
ob_base.lineart.crease_threshold = 0.0
ob_arm_right.location = (0.0, 0.0, 0.0)
ob_arm_right.rotation_euler = (1.571, 0.0, 0.0)
ob_arm_right.scale = (0.05, 0.05, 0.05)
ob_arm_right.lineart.crease_threshold = 0.0
ob_arm_left.location = (0.0, 0.0, 0.0)
ob_arm_left.rotation_euler = (1.571, 0.0, 0.0)
ob_arm_left.scale = (0.05, 0.05, 0.05)
ob_arm_left.lineart.crease_threshold = 0.0
ob_boot_right.location = (0.0, 0.0, 0.0)
ob_boot_right.rotation_euler = (1.571, 0.0, 0.0)
ob_boot_right.scale = (0.05, 0.05, 0.05)
ob_boot_right.lineart.crease_threshold = 0.0
ob_boot_left.location = (0.0, 0.0, 0.0)
ob_boot_left.rotation_euler = (1.571, 0.0, 0.0)
ob_boot_left.scale = (0.05, 0.05, 0.05)
ob_boot_left.lineart.crease_threshold = 0.0
ob_rack_right.location = (0.0, 0.0, 0.0)
ob_rack_right.rotation_euler = (1.571, 0.0, 0.0)
ob_rack_right.scale = (0.05, 0.05, 0.05)
ob_rack_right.lineart.crease_threshold = 0.0
ob_rack_left.location = (0.0, 0.0, 0.0)
ob_rack_left.rotation_euler = (1.571, 0.0, 0.0)
ob_rack_left.scale = (0.05, 0.05, 0.05)
ob_rack_left.lineart.crease_threshold = 0.0
ob_shoulder_right.location = (0.0, 0.0, 0.0)
ob_shoulder_right.rotation_euler = (1.571, 0.0, 0.0)
ob_shoulder_right.scale = (0.05, 0.05, 0.05)
ob_shoulder_right.lineart.crease_threshold = 0.0
ob_shoulder_left.location = (0.0, 0.0, 0.0)
ob_shoulder_left.rotation_euler = (1.571, 0.0, 0.0)
ob_shoulder_left.scale = (0.05, 0.05, 0.05)
ob_shoulder_left.lineart.crease_threshold = 0.0
ob_muz_right.location = (0.0, 0.0, 0.0)
ob_muz_right.rotation_euler = (1.571, 0.0, 0.0)
ob_muz_right.scale = (0.05, 0.05, 0.05)
ob_muz_right.lineart.crease_threshold = 0.0
ob_muz_left.location = (0.0, 0.0, 0.0)
ob_muz_left.rotation_euler = (1.571, 0.0, 0.0)
ob_muz_left.scale = (0.05, 0.05, 0.05)
ob_muz_left.lineart.crease_threshold = 0.0

# ---- collection membership
col_collection_1.objects.link(ob_flare2)
col_collection_1.objects.link(ob_flare1)
col_collection_2.objects.link(ob_s1_right)
col_collection_2.objects.link(ob_s2_right)
col_collection_2.objects.link(ob_s2_left)
col_collection_2.objects.link(ob_s1_left)
col_collection_3.objects.link(ob_thruster_right)
col_collection_3.objects.link(ob_thruster_left)
col_collection_4.objects.link(ob_nrg_right)
col_collection_4.objects.link(ob_nrg_left)
col_collection_5.objects.link(ob_base)
col_collection_6.objects.link(ob_arm_right)
col_collection_6.objects.link(ob_arm_left)
col_collection_7.objects.link(ob_boot_right)
col_collection_7.objects.link(ob_boot_left)
col_collection_8.objects.link(ob_rack_right)
col_collection_8.objects.link(ob_rack_left)
col_collection_9.objects.link(ob_shoulder_right)
col_collection_9.objects.link(ob_shoulder_left)
col_collection_10.objects.link(ob_muz_right)
col_collection_10.objects.link(ob_muz_left)

# ---- scene / render settings (as saved in the file)
scene.frame_start = 1; scene.frame_end = 250; scene.frame_set(0)
scene.render.engine = 'BLENDER_EEVEE_NEXT'
scene.render.image_settings.color_mode = 'RGB'
scene.render.image_settings.compression = 90
scene.render.resolution_percentage = 50
scene.render.dither_intensity = 0.0
scene.render.bake_margin = 2
scene.render.bake_bias = 0.0
scene.cycles.use_denoising = False
scene.cycles.samples = 10
scene.cycles.sampling_pattern = 'TABULATED_SOBOL'
scene.cycles.light_sampling_threshold = 0.0
scene.cycles.use_adaptive_sampling = False
scene.cycles.use_light_tree = False
scene.cycles.blur_glossy = 0.0
scene.cycles.volume_bounces = 1
scene.cycles.pixel_filter_type = 'GAUSSIAN'
scene.cycles.sample_clamp_indirect = 0.0
scene.view_settings.view_transform = 'Standard'
bpy.context.view_layer.update()

# ---- added for rendering (the .blend has no active camera and no usable light): camera, sun
cam_auto = bpy.data.cameras.new('AutoCamera')
cam_auto.lens = 50.0
cam_auto.sensor_width = 36.0
cam_auto.clip_end = 1000.0
ob_auto_camera = bpy.data.objects.new('AutoCamera', cam_auto)
scene.collection.objects.link(ob_auto_camera)
ob_auto_camera.location = (4.39437, -6.17823, 4.03155)
ob_auto_camera.rotation_euler = (1.09748, -7.21219e-08, 0.694738)
scene.camera = ob_auto_camera
light_auto_sun = bpy.data.lights.new('AutoSun', 'SUN')
light_auto_sun.energy = 3.0
light_auto_sun.angle = 0.0523599
ob_auto_sun = bpy.data.objects.new('AutoSun', light_auto_sun)
scene.collection.objects.link(ob_auto_sun)
ob_auto_sun.rotation_euler = (0.872665, 0.174533, 0.523599)
bpy.context.view_layer.update()

